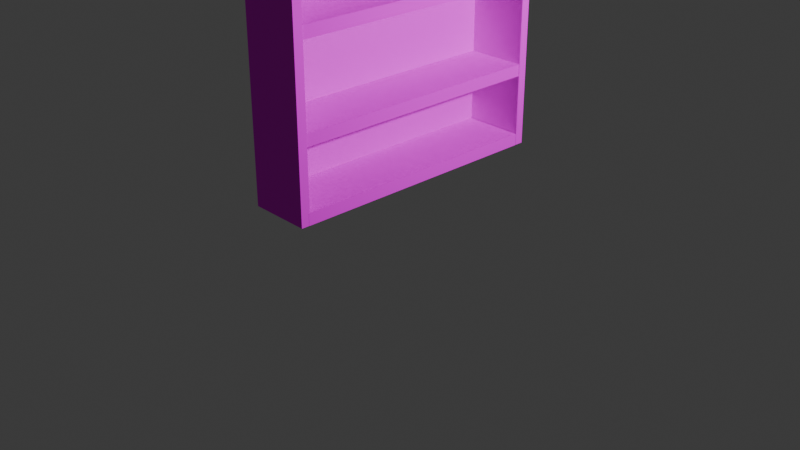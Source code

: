 # Source: skaf.blend  (saved by Blender 5.3.31; exported with 4.5.12 LTS)
import bpy
from mathutils import Matrix  # noqa: F401  (used for matrix-valued properties, if any)

bpy.ops.wm.read_factory_settings(use_empty=True)
scene = bpy.context.scene
scene.name = 'Scene'

# ---- collections
col_collection = bpy.data.collections.new('Collection'); scene.collection.children.link(col_collection)

# ---- images (referenced by path relative to the original .blend; pixels are not part of the script)
import os
ASSET_DIR = os.environ.get("B2B_ASSET_DIR", "")  # directory of the original .blend (textures are referenced by path, not embedded)
HERE = os.path.dirname(os.path.abspath(__file__))  # packed textures are extracted next to this script under _unpacked/

def load_image(name, relpath, width, height, colorspace="sRGB"):
    """Load a texture the original file referenced (path relative to the .blend, or extracted next to this script)."""
    p = next((c for c in (os.path.join(HERE, relpath), os.path.join(ASSET_DIR, relpath)) if relpath and os.path.exists(c)), "")
    if p:
        img = bpy.data.images.load(p, check_existing=True)
        img.name = name
    else:  # same state as the original file: an image datablock whose file is absent (Cycles renders it pink)
        img = bpy.data.images.new(name, width, height)
        img.source = "FILE"
        img.filepath = "//" + (relpath or name)
    img.colorspace_settings.name = colorspace
    return img
img_wood_plank_02_dusty_color_png = load_image('wood_plank_02_dusty-color.png', 'wood_plank_02_dusty-color.png', 1024, 1024, 'sRGB')
img_wood_plank_08_color_png = load_image('wood_plank_08-color.png', 'wood_plank_08-color.png', 1024, 1024, 'sRGB')

# ---- materials (node trees are filled in below, after node groups)
mat_material = bpy.data.materials.new('Material')
mat_material.alpha_threshold = 0.0
mat_material.use_backface_culling_lightprobe_volume = False
mat_material.roughness = 0.5
mat_material.line_color = (0.0, 0.0, 0.0, 1.0)
mat_material_006 = bpy.data.materials.new('Material.006')
mat_material_006.alpha_threshold = 0.0
mat_material_006.use_backface_culling_lightprobe_volume = False
mat_material_006.roughness = 0.5
mat_material_006.line_color = (0.0, 0.0, 0.0, 1.0)
mat_x = bpy.data.materials.new('Материал')

# ---- material node trees
mat_material.use_nodes = True; mat_material.node_tree.nodes.clear()
_N = mat_material.node_tree.nodes; _L = mat_material.node_tree.links
n0 = _N.new('ShaderNodeOutputMaterial'); n0.name = 'Material Output'; n0.location = (200, 100)
n1 = _N.new('ShaderNodeBsdfPrincipled'); n1.name = 'Principled BSDF'; n1.location = (-200, 100)
n1.inputs[10].default_value = 0.005
_L.new(n1.outputs[0], n0.inputs[0])
n0.is_active_output = True
mat_material_006.use_nodes = True; mat_material_006.node_tree.nodes.clear()
_N = mat_material_006.node_tree.nodes; _L = mat_material_006.node_tree.links
n0 = _N.new('ShaderNodeOutputMaterial'); n0.name = 'Material Output'; n0.location = (200, 100)
n1 = _N.new('ShaderNodeBsdfPrincipled'); n1.name = 'Principled BSDF'; n1.location = (-200, 100)
n1.inputs[10].default_value = 0.005
n1.inputs[13].default_value = 0.0
n1.inputs[25].default_value = 1.0
n2 = _N.new('ShaderNodeTexImage'); n2.name = 'Текстура изображения'; n2.location = (-490, 80)
n2.image = img_wood_plank_02_dusty_color_png
_L.new(n1.outputs[0], n0.inputs[0])
_L.new(n2.outputs[0], n1.inputs[0])
n0.is_active_output = True
mat_x.use_nodes = True; mat_x.node_tree.nodes.clear()
_N = mat_x.node_tree.nodes; _L = mat_x.node_tree.links
n0 = _N.new('ShaderNodeBsdfPrincipled'); n0.name = 'Принципиальный BSDF'; n0.location = (-200, 100)
n0.inputs[10].default_value = 0.005
n1 = _N.new('ShaderNodeOutputMaterial'); n1.name = 'Вывод материала'; n1.location = (200, 100)
n2 = _N.new('ShaderNodeTexImage'); n2.name = 'Текстура изображения'; n2.location = (-490, 80)
n2.image = img_wood_plank_08_color_png
_L.new(n0.outputs[0], n1.inputs[0])
_L.new(n2.outputs[0], n0.inputs[0])
n1.is_active_output = True

# ---- world
world_world = bpy.data.worlds.new('World'); scene.world = world_world
world_world.use_nodes = True; world_world.node_tree.nodes.clear()
_N = world_world.node_tree.nodes; _L = world_world.node_tree.links
n0 = _N.new('ShaderNodeOutputWorld'); n0.name = 'World Output'; n0.location = (200, 100)
n1 = _N.new('ShaderNodeBackground'); n1.name = 'Background'; n1.location = (-200, 100)
n1.inputs[0].default_value = (0.05088, 0.05088, 0.05088, 1.0)
_L.new(n1.outputs[0], n0.inputs[0])
n0.is_active_output = True
world_world.color = (0.05088, 0.05088, 0.05088)
world_world.sun_shadow_jitter_overblur = 0.0

# ---- cameras
cam_camera = bpy.data.cameras.new('Camera')
cam_camera.clip_end = 100.0
cam_camera.ortho_scale = 7.314

# ---- lights
light_light = bpy.data.lights.new('Light', 'POINT')
light_light.energy = 1000.0
light_light.shadow_soft_size = 0.1

# ---- meshes
me_cube = bpy.data.meshes.new('Cube')
me_cube.from_pydata([(1.0, 1.0, 1.0), (1.0, 1.0, -1.0), (1.0, -1.0, 1.0), (1.0, -1.0, -1.0), (-1.0, 1.0, 1.0), (-1.0, 1.0, -1.0), (-1.0, -1.0, 1.0), (-1.0, -1.0, -1.0)], [], [(0, 4, 6, 2), (3, 2, 6, 7), (7, 6, 4, 5), (5, 1, 3, 7), (1, 0, 2, 3), (5, 4, 0, 1)])
_uv = me_cube.uv_layers.new(name='UVMap')
_uv.uv.foreach_set('vector', [0.625, 0.5, 0.875, 0.5, 0.875, 0.75, 0.625, 0.75, 0.375, 0.75, 0.625, 0.75, 0.625, 1.0, 0.375, 1.0, 0.375, 0.0, 0.625, 0.0, 0.625, 0.25, 0.375, 0.25, 0.125, 0.5, 0.375, 0.5, 0.375, 0.75, 0.125, 0.75, 0.375, 0.5, 0.625, 0.5, 0.625, 0.75, 0.375, 0.75, 0.375, 0.25, 0.625, 0.25, 0.625, 0.5, 0.375, 0.5])
me_cube.materials.append(mat_material)
me_cube.use_mirror_vertex_groups = False
me_cube.update()
me_cube_001 = bpy.data.meshes.new('Cube.001')
me_cube_001.from_pydata([(1.0, 1.0, 1.0), (1.0, 1.0, -1.0), (1.0, -1.0, 1.0), (1.0, -1.0, -1.0), (-1.0, 1.0, 1.0), (-1.0, 1.0, -1.0), (-1.0, -1.0, 1.0), (-1.0, -1.0, -1.0)], [], [(0, 4, 6, 2), (3, 2, 6, 7), (7, 6, 4, 5), (5, 1, 3, 7), (1, 0, 2, 3), (5, 4, 0, 1)])
_uv = me_cube_001.uv_layers.new(name='UVMap')
_uv.uv.foreach_set('vector', [0.625, 0.5, 0.875, 0.5, 0.875, 0.75, 0.625, 0.75, 0.375, 0.75, 0.625, 0.75, 0.625, 1.0, 0.375, 1.0, 0.375, 0.0, 0.625, 0.0, 0.625, 0.25, 0.375, 0.25, 0.125, 0.5, 0.375, 0.5, 0.375, 0.75, 0.125, 0.75, 0.375, 0.5, 0.625, 0.5, 0.625, 0.75, 0.375, 0.75, 0.375, 0.25, 0.625, 0.25, 0.625, 0.5, 0.375, 0.5])
me_cube_001.materials.append(mat_material_006)
me_cube_001.use_mirror_vertex_groups = False
me_cube_001.update()
me_cube_002 = bpy.data.meshes.new('Cube.002')
me_cube_002.from_pydata([(1.0, 1.0, 1.0), (1.0, 1.0, -1.0), (1.0, -1.0, 1.0), (1.0, -1.0, -1.0), (-1.0, 1.0, 1.0), (-1.0, 1.0, -1.0), (-1.0, -1.0, 1.0), (-1.0, -1.0, -1.0)], [], [(0, 4, 6, 2), (3, 2, 6, 7), (7, 6, 4, 5), (5, 1, 3, 7), (1, 0, 2, 3), (5, 4, 0, 1)])
_uv = me_cube_002.uv_layers.new(name='UVMap')
_uv.uv.foreach_set('vector', [0.625, 0.5, 0.875, 0.5, 0.875, 0.75, 0.625, 0.75, 0.375, 0.75, 0.625, 0.75, 0.625, 1.0, 0.375, 1.0, 0.375, 0.0, 0.625, 0.0, 0.625, 0.25, 0.375, 0.25, 0.125, 0.5, 0.375, 0.5, 0.375, 0.75, 0.125, 0.75, 0.375, 0.5, 0.625, 0.5, 0.625, 0.75, 0.375, 0.75, 0.375, 0.25, 0.625, 0.25, 0.625, 0.5, 0.375, 0.5])
me_cube_002.materials.append(mat_material_006)
me_cube_002.use_mirror_vertex_groups = False
me_cube_002.update()
me_cube_003 = bpy.data.meshes.new('Cube.003')
me_cube_003.from_pydata([(1.0, 1.0, 1.0), (1.0, 1.0, -1.0), (1.0, -1.0, 1.0), (1.0, -1.0, -1.0), (-1.0, 1.0, 1.0), (-1.0, 1.0, -1.0), (-1.0, -1.0, 1.0), (-1.0, -1.0, -1.0)], [], [(0, 4, 6, 2), (3, 2, 6, 7), (7, 6, 4, 5), (5, 1, 3, 7), (1, 0, 2, 3), (5, 4, 0, 1)])
_uv = me_cube_003.uv_layers.new(name='UVMap')
_uv.uv.foreach_set('vector', [0.625, 0.5, 0.875, 0.5, 0.875, 0.75, 0.625, 0.75, 0.375, 0.75, 0.625, 0.75, 0.625, 1.0, 0.375, 1.0, 0.375, 0.0, 0.625, 0.0, 0.625, 0.25, 0.375, 0.25, 0.125, 0.5, 0.375, 0.5, 0.375, 0.75, 0.125, 0.75, 0.375, 0.5, 0.625, 0.5, 0.625, 0.75, 0.375, 0.75, 0.375, 0.25, 0.625, 0.25, 0.625, 0.5, 0.375, 0.5])
me_cube_003.materials.append(mat_material_006)
me_cube_003.use_mirror_vertex_groups = False
me_cube_003.update()
me_x = bpy.data.meshes.new('Куб')
me_x.from_pydata([(-1.0, -1.0, -1.0), (-1.0, -1.0, 1.0), (-1.0, 1.0, -1.0), (-1.0, 1.0, 1.0), (1.0, -1.0, -1.0), (1.0, -1.0, 1.0), (1.0, 1.0, -1.0), (1.0, 1.0, 1.0)], [], [(0, 1, 3, 2), (2, 3, 7, 6), (6, 7, 5, 4), (4, 5, 1, 0), (2, 6, 4, 0), (7, 3, 1, 5)])
_uv = me_x.uv_layers.new(name='UVКарта')
_uv.uv.foreach_set('vector', [0.375, 0.0, 0.625, 0.0, 0.625, 0.25, 0.375, 0.25, 0.375, 0.25, 0.625, 0.25, 0.625, 0.5, 0.375, 0.5, 0.375, 0.5, 0.625, 0.5, 0.625, 0.75, 0.375, 0.75, 0.375, 0.75, 0.625, 0.75, 0.625, 1.0, 0.375, 1.0, 0.125, 0.5, 0.375, 0.5, 0.375, 0.75, 0.125, 0.75, 0.625, 0.5, 0.875, 0.5, 0.875, 0.75, 0.625, 0.75])
me_x.materials.append(mat_x)
me_x.update()
me_cube_004 = bpy.data.meshes.new('Cube.004')
me_cube_004.from_pydata([(1.0, 1.0, 1.0), (1.0, 1.0, -1.0), (1.0, -1.0, 1.0), (1.0, -1.0, -1.0), (-1.0, 1.0, 1.0), (-1.0, 1.0, -1.0), (-1.0, -1.0, 1.0), (-1.0, -1.0, -1.0)], [], [(0, 4, 6, 2), (3, 2, 6, 7), (7, 6, 4, 5), (5, 1, 3, 7), (1, 0, 2, 3), (5, 4, 0, 1)])
_uv = me_cube_004.uv_layers.new(name='UVMap')
_uv.uv.foreach_set('vector', [0.9469, -0.02572, 1.851, -0.02572, 1.851, 0.878, 0.9469, 0.878, 0.04323, 0.878, 0.9469, 0.878, 0.9469, 1.782, 0.04323, 1.782, 0.04323, -1.833, 0.9469, -1.833, 0.9469, -0.9294, 0.04323, -0.9294, -0.8605, -0.02572, 0.04323, -0.02572, 0.04323, 0.878, -0.8605, 0.878, 0.04323, -0.02572, 0.9469, -0.02572, 0.9469, 0.878, 0.04323, 0.878, 0.04323, -0.9294, 0.9469, -0.9294, 0.9469, -0.02572, 0.04323, -0.02572])
me_cube_004.materials.append(mat_material_006)
me_cube_004.use_mirror_vertex_groups = False
me_cube_004.update()
me_cube_005 = bpy.data.meshes.new('Cube.005')
me_cube_005.from_pydata([(1.0, 1.0, 1.0), (1.0, 1.0, -1.0), (1.0, -1.0, 1.0), (1.0, -1.0, -1.0), (-1.0, 1.0, 1.0), (-1.0, 1.0, -1.0), (-1.0, -1.0, 1.0), (-1.0, -1.0, -1.0)], [], [(0, 4, 6, 2), (3, 2, 6, 7), (7, 6, 4, 5), (5, 1, 3, 7), (1, 0, 2, 3), (5, 4, 0, 1)])
_uv = me_cube_005.uv_layers.new(name='UVMap')
_uv.uv.foreach_set('vector', [0.625, 0.5, 0.875, 0.5, 0.875, 0.75, 0.625, 0.75, 0.375, 0.75, 0.625, 0.75, 0.625, 1.0, 0.375, 1.0, 0.375, 0.0, 0.625, 0.0, 0.625, 0.25, 0.375, 0.25, 0.125, 0.5, 0.375, 0.5, 0.375, 0.75, 0.125, 0.75, 0.375, 0.5, 0.625, 0.5, 0.625, 0.75, 0.375, 0.75, 0.375, 0.25, 0.625, 0.25, 0.625, 0.5, 0.375, 0.5])
me_cube_005.materials.append(mat_material_006)
me_cube_005.use_mirror_vertex_groups = False
me_cube_005.update()
me_cube_006 = bpy.data.meshes.new('Cube.006')
me_cube_006.from_pydata([(1.0, 1.0, 1.0), (1.0, 1.0, -1.0), (1.0, -1.0, 1.0), (1.0, -1.0, -1.0), (-1.0, 1.0, 1.0), (-1.0, 1.0, -1.0), (-1.0, -1.0, 1.0), (-1.0, -1.0, -1.0)], [], [(0, 4, 6, 2), (3, 2, 6, 7), (7, 6, 4, 5), (5, 1, 3, 7), (1, 0, 2, 3), (5, 4, 0, 1)])
_uv = me_cube_006.uv_layers.new(name='UVMap')
_uv.uv.foreach_set('vector', [1.002, -0.002959, 1.993, -0.0369, 1.994, 0.954, 1.004, 0.9879, 0.01266, 1.022, 1.004, 0.9879, 1.005, 1.979, 0.01426, 2.013, 0.007844, -1.951, 0.9987, -1.985, 1.0, -0.9939, 0.009448, -0.9599, -0.9798, 0.06491, 0.01105, 0.03098, 0.01266, 1.022, -0.9782, 1.056, 0.01105, 0.03098, 1.002, -0.002959, 1.004, 0.9879, 0.01266, 1.022, 0.009448, -0.9599, 1.0, -0.9939, 1.002, -0.002959, 0.01105, 0.03098])
me_cube_006.materials.append(mat_material_006)
me_cube_006.use_mirror_vertex_groups = False
me_cube_006.update()
me_cube_007 = bpy.data.meshes.new('Cube.007')
me_cube_007.from_pydata([(1.0, 1.0, 1.0), (1.0, 1.0, -1.0), (1.0, -1.0, 1.0), (1.0, -1.0, -1.0), (-1.0, 1.0, 1.0), (-1.0, 1.0, -1.0), (-1.0, -1.0, 1.0), (-1.0, -1.0, -1.0)], [], [(0, 4, 6, 2), (3, 2, 6, 7), (7, 6, 4, 5), (5, 1, 3, 7), (1, 0, 2, 3), (5, 4, 0, 1)])
_uv = me_cube_007.uv_layers.new(name='UVMap')
_uv.uv.foreach_set('vector', [0.625, 0.5, 0.875, 0.5, 0.875, 0.75, 0.625, 0.75, 0.375, 0.75, 0.625, 0.75, 0.625, 1.0, 0.375, 1.0, 0.375, 0.0, 0.625, 0.0, 0.625, 0.25, 0.375, 0.25, 0.125, 0.5, 0.375, 0.5, 0.375, 0.75, 0.125, 0.75, 0.375, 0.5, 0.625, 0.5, 0.625, 0.75, 0.375, 0.75, 0.375, 0.25, 0.625, 0.25, 0.625, 0.5, 0.375, 0.5])
me_cube_007.materials.append(mat_material_006)
me_cube_007.use_mirror_vertex_groups = False
me_cube_007.update()

# ---- objects
ob_cube = bpy.data.objects.new('Cube', me_cube)
ob_light = bpy.data.objects.new('Light', light_light)
ob_camera = bpy.data.objects.new('Camera', cam_camera)
ob_cube_001 = bpy.data.objects.new('Cube.001', me_cube_001)
ob_cube_002 = bpy.data.objects.new('Cube.002', me_cube_002)
ob_cube_003 = bpy.data.objects.new('Cube.003', me_cube_003)
ob_x = bpy.data.objects.new('Куб', me_x)
ob_cube_004 = bpy.data.objects.new('Cube.004', me_cube_004)
ob_cube_005 = bpy.data.objects.new('Cube.005', me_cube_005)
ob_cube_006 = bpy.data.objects.new('Cube.006', me_cube_006)
ob_cube_007 = bpy.data.objects.new('Cube.007', me_cube_007)

# ---- transforms, parenting, visibility, modifiers, constraints
ob_cube.location = (0.0, -0.02323, 0.58)
ob_cube.scale = (0.3245, 1.381, 0.06232)
ob_cube.lock_rotations_4d = False
ob_cube.empty_display_type = 'ARROWS'
ob_cube.lineart.crease_threshold = 0.0
ob_light.location = (4.615, 1.303, 3.645)
ob_light.rotation_euler = (0.6503, 0.05522, 1.866)
ob_light.scale = (2.971, 2.971, 2.971)
ob_light.lock_rotations_4d = False
ob_light.empty_display_type = 'ARROWS'
ob_light.color = (0.0, 0.0, 0.0, 0.0)
ob_light.lineart.crease_threshold = 0.0
ob_camera.location = (7.359, -6.926, 4.958)
ob_camera.rotation_euler = (1.109, 0.0, 0.8149)
ob_camera.lock_rotations_4d = False
ob_camera.empty_display_type = 'ARROWS'
ob_camera.color = (0.0, 0.0, 0.0, 0.0)
ob_camera.display_type = 'WIRE'
ob_camera.lineart.crease_threshold = 0.0
ob_cube_001.location = (0.0, -0.01179, 4.016)
ob_cube_001.scale = (0.3245, 1.381, 0.06232)
ob_cube_001.lock_rotations_4d = False
ob_cube_001.empty_display_type = 'ARROWS'
ob_cube_001.lineart.crease_threshold = 0.0
ob_cube_002.location = (0.0, -1.447, 2.3)
ob_cube_002.rotation_euler = (1.571, -0.0, 0.0)
ob_cube_002.scale = (0.3245, 1.782, 0.04829)
ob_cube_002.lock_rotations_4d = False
ob_cube_002.empty_display_type = 'ARROWS'
ob_cube_002.lineart.crease_threshold = 0.0
ob_cube_003.location = (0.0, 1.417, 2.3)
ob_cube_003.rotation_euler = (1.571, -0.0, 0.0)
ob_cube_003.scale = (0.3245, 1.782, 0.04829)
ob_cube_003.lock_rotations_4d = False
ob_cube_003.empty_display_type = 'ARROWS'
ob_cube_003.lineart.crease_threshold = 0.0
ob_x.location = (-0.33, 0.0, 2.293)
ob_x.scale = (-0.01576, 1.459, 1.741)
ob_cube_004.location = (-0.01212, -0.02323, 2.293)
ob_cube_004.rotation_euler = (0.0, -0.0, -3.142)
ob_cube_004.scale = (0.3287, 1.399, 0.06314)
ob_cube_004.lock_rotations_4d = False
ob_cube_004.empty_display_type = 'ARROWS'
ob_cube_004.lineart.crease_threshold = 0.0
ob_cube_005.location = (0.0, -0.02323, 0.58)
ob_cube_005.scale = (0.3261, 1.388, 0.06263)
ob_cube_005.lock_rotations_4d = False
ob_cube_005.empty_display_type = 'ARROWS'
ob_cube_005.lineart.crease_threshold = 0.0
ob_cube_006.location = (-0.01212, -0.02323, 3.174)
ob_cube_006.scale = (0.3287, 1.399, 0.06314)
ob_cube_006.lock_rotations_4d = False
ob_cube_006.empty_display_type = 'ARROWS'
ob_cube_006.lineart.crease_threshold = 0.0
ob_cube_007.location = (-0.01212, -0.02323, 1.332)
ob_cube_007.scale = (0.3287, 1.399, 0.06314)
ob_cube_007.lock_rotations_4d = False
ob_cube_007.empty_display_type = 'ARROWS'
ob_cube_007.lineart.crease_threshold = 0.0

# ---- collection membership
col_collection.objects.link(ob_cube)
col_collection.objects.link(ob_light)
col_collection.objects.link(ob_camera)
col_collection.objects.link(ob_cube_001)
col_collection.objects.link(ob_cube_002)
col_collection.objects.link(ob_cube_003)
col_collection.objects.link(ob_x)
col_collection.objects.link(ob_cube_004)
col_collection.objects.link(ob_cube_005)
col_collection.objects.link(ob_cube_006)
col_collection.objects.link(ob_cube_007)

# ---- scene / render settings (as saved in the file)
scene.camera = ob_camera
scene.frame_start = 1; scene.frame_end = 250; scene.frame_set(1)
scene.render.engine = 'BLENDER_EEVEE_NEXT'
scene.render.bake_bias = 0.0
scene.render.bake_samples = 0
scene.render.compositor_device = 'GPU'
scene.eevee.use_volume_custom_range = False
scene.eevee.fast_gi_thickness_near = 0.1
scene.eevee.fast_gi_thickness_far = 0.0
scene.eevee.ray_tracing_options.screen_trace_thickness = 0.1
bpy.context.view_layer.update()
